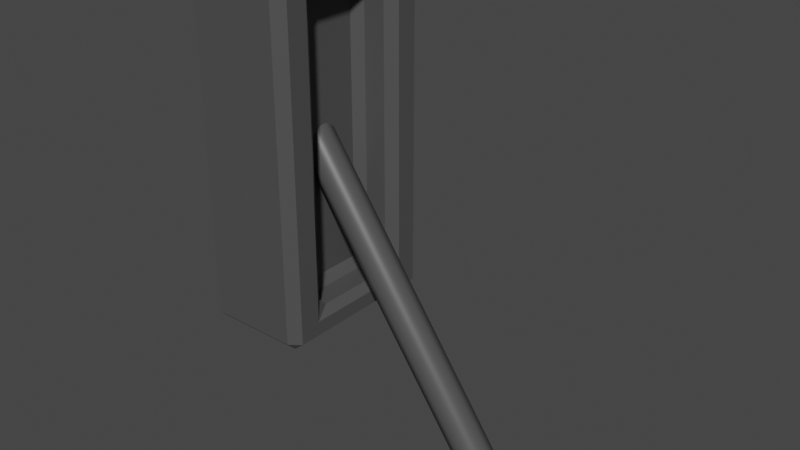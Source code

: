 # Source: lever.blend  (saved by Blender 3.2.14; exported with 4.5.12 LTS)
import bpy
from mathutils import Matrix  # noqa: F401  (used for matrix-valued properties, if any)

bpy.ops.wm.read_factory_settings(use_empty=True)
scene = bpy.context.scene
scene.name = 'Scene'

# ---- collections
col_collection = bpy.data.collections.new('Collection'); scene.collection.children.link(col_collection)

# ---- materials (node trees are filled in below, after node groups)
mat_material = bpy.data.materials.new('Material')
mat_material.alpha_threshold = 0.0
mat_material.use_transparent_shadow = False
mat_material.line_color = (0.0, 0.0, 0.0, 1.0)

# ---- node groups
ng_auto_smooth = bpy.data.node_groups.new('Auto Smooth', 'GeometryNodeTree')
_s = ng_auto_smooth.interface.new_socket(name='Geometry', in_out='OUTPUT', socket_type='NodeSocketGeometry')
_s = ng_auto_smooth.interface.new_socket(name='Geometry', in_out='INPUT', socket_type='NodeSocketGeometry')
_s = ng_auto_smooth.interface.new_socket(name='Angle', in_out='INPUT', socket_type='NodeSocketFloat')
_s.subtype = 'ANGLE'
_s.min_value = 0.0
_s.max_value = 3.142
ng_auto_smooth.is_modifier = True
_N = ng_auto_smooth.nodes; _L = ng_auto_smooth.links
n0 = _N.new('NodeGroupOutput'); n0.name = 'Group Output'; n0.location = (480, -100)
n1 = _N.new('NodeGroupInput'); n1.name = 'Group Input'; n1.location = (-420, -300)
n2 = _N.new('NodeGroupInput'); n2.name = 'Group Input.001'; n2.location = (-60, -100)
n3 = _N.new('GeometryNodeSetShadeSmooth'); n3.name = 'Set Shade Smooth'; n3.location = (120, -100)
n3.domain = 'EDGE'
n4 = _N.new('GeometryNodeSetShadeSmooth'); n4.name = 'Set Shade Smooth.001'; n4.location = (300, -100)
n5 = _N.new('GeometryNodeInputMeshEdgeAngle'); n5.name = 'Edge Angle'; n5.location = (-420, -220)
n6 = _N.new('GeometryNodeInputEdgeSmooth'); n6.name = 'Is Edge Smooth'; n6.location = (-60, -160)
n7 = _N.new('GeometryNodeInputShadeSmooth'); n7.name = 'Is Face Smooth'; n7.location = (-240, -340)
n8 = _N.new('FunctionNodeBooleanMath'); n8.name = 'Boolean Math'; n8.location = (-60, -220)
n9 = _N.new('FunctionNodeCompare'); n9.name = 'Compare'; n9.location = (-240, -180)
n9.operation = 'LESS_EQUAL'
_L.new(n5.outputs[0], n9.inputs[0])
_L.new(n4.outputs[0], n0.inputs[0])
_L.new(n1.outputs[1], n9.inputs[1])
_L.new(n9.outputs[0], n8.inputs[0])
_L.new(n7.outputs[0], n8.inputs[1])
_L.new(n2.outputs[0], n3.inputs[0])
_L.new(n6.outputs[0], n3.inputs[1])
_L.new(n3.outputs[0], n4.inputs[0])
_L.new(n8.outputs[0], n3.inputs[2])
n0.is_active_output = True

# ---- material node trees
mat_material.use_nodes = True; mat_material.node_tree.nodes.clear()
_N = mat_material.node_tree.nodes; _L = mat_material.node_tree.links
n0 = _N.new('ShaderNodeOutputMaterial'); n0.name = 'Material Output'; n0.location = (300, 300)
n1 = _N.new('ShaderNodeBsdfPrincipled'); n1.name = 'Principled BSDF'; n1.location = (10, 300)
n1.distribution = 'GGX'
n1.subsurface_method = 'RANDOM_WALK_SKIN'
n1.inputs[0].default_value = (0.07658, 0.07658, 0.07658, 1.0)
n1.inputs[2].default_value = 0.4
n1.inputs[3].default_value = 1.45
n1.inputs[27].default_value = (0.0, 0.0, 0.0, 1.0)
n1.inputs[28].default_value = 1.0
_L.new(n1.outputs[0], n0.inputs[0])
n0.is_active_output = True

# ---- world
world_world = bpy.data.worlds.new('World'); scene.world = world_world
world_world.use_nodes = True; world_world.node_tree.nodes.clear()
_N = world_world.node_tree.nodes; _L = world_world.node_tree.links
n0 = _N.new('ShaderNodeOutputWorld'); n0.name = 'World Output'; n0.location = (300, 300)
n1 = _N.new('ShaderNodeBackground'); n1.name = 'Background'; n1.location = (10, 300)
n1.inputs[0].default_value = (0.05088, 0.05088, 0.05088, 1.0)
_L.new(n1.outputs[0], n0.inputs[0])
n0.is_active_output = True
world_world.color = (0.05088, 0.05088, 0.05088)
world_world.use_sun_shadow = False
world_world.sun_shadow_jitter_overblur = 0.0

# ---- meshes
me_cube = bpy.data.meshes.new('Cube')
me_cube.from_pydata([(0.09, 0.07894, 0.2526), (0.09, 0.07894, -0.2526), (0.09, -0.07894, 0.2526), (0.09, -0.07894, -0.2526), (-0.09, 0.15, 0.3), (-0.09, 0.15, -0.3), (-0.09, -0.15, 0.3), (-0.09, -0.15, -0.3), (0.09, 0.15, 0.3), (0.09, 0.15, -0.3), (0.09, -0.15, 0.3), (0.09, -0.15, -0.3), (0.02197, 0.07894, 0.2526), (0.02197, 0.07894, -0.2526), (0.02197, -0.07894, 0.2526), (0.02197, -0.07894, -0.2526)], [], [(8, 4, 6, 10), (11, 10, 6, 7), (7, 6, 4, 5), (5, 9, 11, 7), (0, 2, 14, 12), (5, 4, 8, 9), (0, 1, 9, 8), (3, 2, 10, 11), (2, 0, 8, 10), (1, 3, 11, 9), (13, 12, 14, 15), (1, 0, 12, 13), (3, 1, 13, 15), (2, 3, 15, 14)])
_uv = me_cube.uv_layers.new(name='UVMap')
_uv.uv.foreach_set('vector', [0.625, 0.5, 0.875, 0.5, 0.875, 0.75, 0.625, 0.75, 0.375, 0.75, 0.625, 0.75, 0.625, 1.0, 0.375, 1.0, 0.375, 0.0, 0.625, 0.0, 0.625, 0.25, 0.375, 0.25, 0.125, 0.5, 0.375, 0.5, 0.375, 0.75, 0.125, 0.75, 0.5329, 0.5921, 0.5329, 0.6579, 0.5329, 0.6579, 0.5329, 0.5921, 0.375, 0.25, 0.625, 0.25, 0.625, 0.5, 0.375, 0.5, 0.5329, 0.5921, 0.4671, 0.5921, 0.375, 0.5, 0.625, 0.5, 0.4671, 0.6579, 0.5329, 0.6579, 0.625, 0.75, 0.375, 0.75, 0.5329, 0.6579, 0.5329, 0.5921, 0.625, 0.5, 0.625, 0.75, 0.4671, 0.5921, 0.4671, 0.6579, 0.375, 0.75, 0.375, 0.5, 0.4671, 0.5921, 0.5329, 0.5921, 0.5329, 0.6579, 0.4671, 0.6579, 0.4671, 0.5921, 0.5329, 0.5921, 0.5329, 0.5921, 0.4671, 0.5921, 0.4671, 0.6579, 0.4671, 0.5921, 0.4671, 0.5921, 0.4671, 0.6579, 0.5329, 0.6579, 0.4671, 0.6579, 0.4671, 0.6579, 0.5329, 0.6579])
me_cube.materials.append(mat_material)
me_cube.use_mirror_vertex_groups = False
me_cube.update()
me_cube_001 = bpy.data.meshes.new('Cube.001')
me_cube_001.from_pydata([(0.0004246, 0.03, -0.0001348), (0.4292, 0.03, 0.4196), (0.01526, 0.02121, -0.01529), (0.444, 0.02121, 0.4044), (0.02141, 4.195e-08, -0.02157), (0.4502, 6.617e-08, 0.3982), (0.01526, -0.02121, -0.01529), (0.444, -0.02121, 0.4044), (0.0004246, -0.03, -0.0001348), (0.4292, -0.03, 0.4196), (-0.01442, -0.02121, 0.01502), (0.4143, -0.02121, 0.4348), (-0.02056, 3.786e-08, 0.0213), (0.4082, 6.208e-08, 0.441), (-0.01442, 0.02121, 0.01502), (0.4143, 0.02121, 0.4348)], [], [(0, 1, 3, 2), (2, 3, 5, 4), (4, 5, 7, 6), (6, 7, 9, 8), (8, 9, 11, 10), (10, 11, 13, 12), (3, 1, 15, 13, 11, 9, 7, 5), (12, 13, 15, 14), (14, 15, 1, 0), (0, 2, 4, 6, 8, 10, 12, 14)])
me_cube_001.polygons.foreach_set('use_smooth', [True] * 10)
_uv = me_cube_001.uv_layers.new(name='UVMap')
_uv.uv.foreach_set('vector', [1.0, 0.5, 1.0, 1.0, 0.875, 1.0, 0.875, 0.5, 0.875, 0.5, 0.875, 1.0, 0.75, 1.0, 0.75, 0.5, 0.75, 0.5, 0.75, 1.0, 0.625, 1.0, 0.625, 0.5, 0.625, 0.5, 0.625, 1.0, 0.5, 1.0, 0.5, 0.5, 0.5, 0.5, 0.5, 1.0, 0.375, 1.0, 0.375, 0.5, 0.375, 0.5, 0.375, 1.0, 0.25, 1.0, 0.25, 0.5, 0.4197, 0.4197, 0.25, 0.49, 0.08029, 0.4197, 0.01, 0.25, 0.08029, 0.08029, 0.25, 0.01, 0.4197, 0.08029, 0.49, 0.25, 0.25, 0.5, 0.25, 1.0, 0.125, 1.0, 0.125, 0.5, 0.125, 0.5, 0.125, 1.0, 0.0, 1.0, 0.0, 0.5, 0.75, 0.49, 0.9197, 0.4197, 0.99, 0.25, 0.9197, 0.08029, 0.75, 0.01, 0.5803, 0.08029, 0.51, 0.25, 0.5803, 0.4197])
me_cube_001.materials.append(mat_material)
me_cube_001.use_mirror_vertex_groups = False
me_cube_001.update()

# ---- objects
ob_plate = bpy.data.objects.new('Plate', me_cube)
ob_lever = bpy.data.objects.new('Lever', me_cube_001)

# ---- transforms, parenting, visibility, modifiers, constraints
ob_plate.location = (0.0, 0.0, 0.0)
ob_plate.lock_rotations_4d = False
ob_plate.empty_display_type = 'ARROWS'
ob_plate.lineart.crease_threshold = 0.0
_m = ob_plate.modifiers.new('Bevel', 'BEVEL')
_m.width = 0.015
_m.width_pct = 0.015
_m.angle_limit = 0.7278
ob_lever.location = (0.0, 0.0, 0.0)
ob_lever.rotation_euler = (-9.655e-07, 1.733, -8.202e-07)
ob_lever.lock_rotations_4d = False
ob_lever.empty_display_type = 'ARROWS'
ob_lever.lineart.crease_threshold = 0.0
_m = ob_lever.modifiers.new('Auto Smooth', 'NODES')
_m.node_group = ng_auto_smooth
_gi = [s.identifier for s in ng_auto_smooth.interface.items_tree if s.item_type == 'SOCKET' and s.in_out == 'INPUT']
_m[_gi[1]] = 1.047  # Angle

# ---- collection membership
col_collection.objects.link(ob_plate)
col_collection.objects.link(ob_lever)

# ---- scene / render settings (as saved in the file)
scene.frame_start = 1; scene.frame_end = 250; scene.frame_set(1)
scene.render.engine = 'BLENDER_EEVEE_NEXT'
scene.cycles.sampling_pattern = 'TABULATED_SOBOL'
scene.cycles.use_light_tree = False
scene.view_settings.view_transform = 'Filmic'
bpy.context.view_layer.update()

# ---- added for rendering (the .blend has no active camera and no usable light): camera, sun
cam_auto = bpy.data.cameras.new('AutoCamera')
cam_auto.lens = 50.0
cam_auto.sensor_width = 36.0
cam_auto.clip_end = 1000.0
ob_auto_camera = bpy.data.objects.new('AutoCamera', cam_auto)
scene.collection.objects.link(ob_auto_camera)
ob_auto_camera.location = (1.11524, -1.13159, 0.646627)
ob_auto_camera.rotation_euler = (1.09748, -7.21219e-08, 0.694738)
scene.camera = ob_auto_camera
light_auto_sun = bpy.data.lights.new('AutoSun', 'SUN')
light_auto_sun.energy = 3.0
light_auto_sun.angle = 0.0523599
ob_auto_sun = bpy.data.objects.new('AutoSun', light_auto_sun)
scene.collection.objects.link(ob_auto_sun)
ob_auto_sun.rotation_euler = (0.872665, 0.174533, 0.523599)
bpy.context.view_layer.update()
